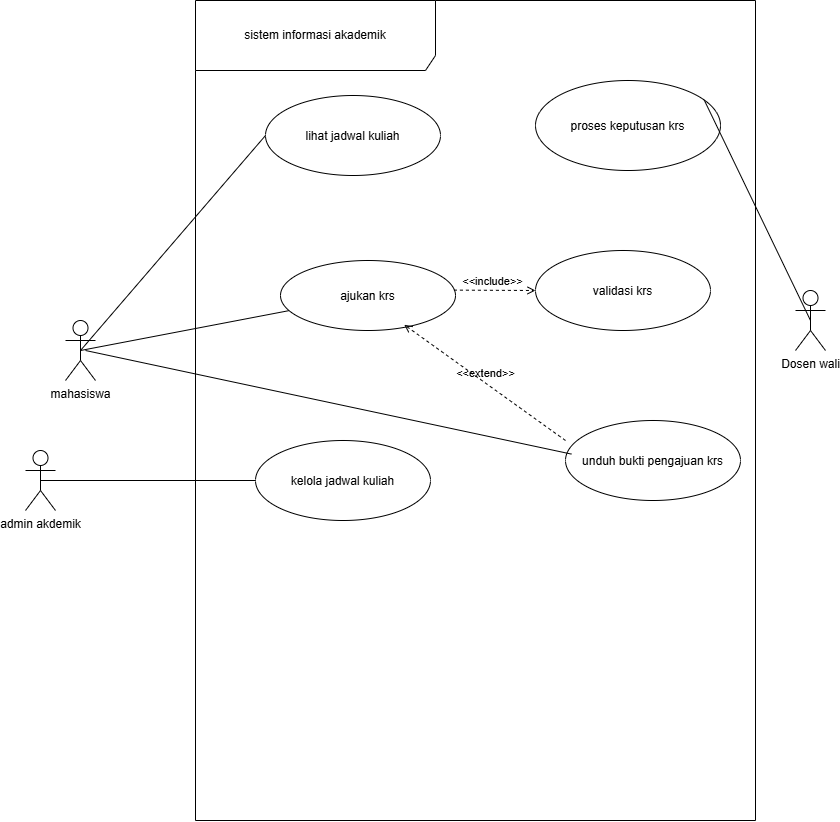

The diagram above was exported from draw.io. Its source (the exported page's mxGraphModel, read from the mxfile embedded in the PNG):
<mxGraphModel dx="944" dy="629" grid="1" gridSize="10" guides="1" tooltips="1" connect="1" arrows="1" fold="1" page="1" pageScale="1" pageWidth="850" pageHeight="1100" math="0" shadow="0">
  <root>
    <mxCell id="0" />
    <mxCell id="1" parent="0" />
    <mxCell id="rUwwv7tnsNigsAbIJjtE-1" parent="1" style="shape=umlFrame;whiteSpace=wrap;html=1;pointerEvents=0;recursiveResize=0;container=1;collapsible=0;width=240;height=70;" value="sistem informasi akademik" vertex="1">
      <mxGeometry height="820" width="560" x="350" y="190" as="geometry" />
    </mxCell>
    <mxCell id="rUwwv7tnsNigsAbIJjtE-2" parent="rUwwv7tnsNigsAbIJjtE-1" style="ellipse;" value="lihat jadwal kuliah" vertex="1">
      <mxGeometry height="80" width="175" x="70" y="95" as="geometry" />
    </mxCell>
    <mxCell id="rUwwv7tnsNigsAbIJjtE-3" parent="rUwwv7tnsNigsAbIJjtE-1" style="ellipse;" value="proses keputusan krs" vertex="1">
      <mxGeometry height="90" width="185" x="340" y="80" as="geometry" />
    </mxCell>
    <mxCell id="rUwwv7tnsNigsAbIJjtE-5" parent="rUwwv7tnsNigsAbIJjtE-1" style="ellipse;" value="validasi krs" vertex="1">
      <mxGeometry height="80" width="175" x="340" y="250" as="geometry" />
    </mxCell>
    <mxCell id="rUwwv7tnsNigsAbIJjtE-6" parent="rUwwv7tnsNigsAbIJjtE-1" style="ellipse;" value="kelola jadwal kuliah" vertex="1">
      <mxGeometry height="80" width="175" x="60" y="440" as="geometry" />
    </mxCell>
    <mxCell id="rUwwv7tnsNigsAbIJjtE-7" parent="rUwwv7tnsNigsAbIJjtE-1" style="ellipse;" value="ajukan krs" vertex="1">
      <mxGeometry height="70" width="175" x="85" y="260" as="geometry" />
    </mxCell>
    <mxCell id="rUwwv7tnsNigsAbIJjtE-8" parent="rUwwv7tnsNigsAbIJjtE-1" style="ellipse;" value="unduh bukti pengajuan krs" vertex="1">
      <mxGeometry height="80" width="175" x="370" y="420" as="geometry" />
    </mxCell>
    <mxCell id="rUwwv7tnsNigsAbIJjtE-11" edge="1" parent="rUwwv7tnsNigsAbIJjtE-1" source="rUwwv7tnsNigsAbIJjtE-7" style="html=1;verticalAlign=bottom;labelBackgroundColor=none;endArrow=open;endFill=0;dashed=1;rounded=0;entryX=0;entryY=0.5;entryDx=0;entryDy=0;exitX=0.991;exitY=0.423;exitDx=0;exitDy=0;exitPerimeter=0;" target="rUwwv7tnsNigsAbIJjtE-5" value="&amp;lt;&amp;lt;include&amp;gt;&amp;gt;">
      <mxGeometry relative="1" width="160" x="-0.0449" as="geometry">
        <mxPoint as="offset" />
        <Array as="points" />
        <mxPoint x="250" y="240" as="sourcePoint" />
        <mxPoint x="385" y="239.5" as="targetPoint" />
      </mxGeometry>
    </mxCell>
    <mxCell id="rUwwv7tnsNigsAbIJjtE-43" edge="1" parent="rUwwv7tnsNigsAbIJjtE-1" style="rounded=0;orthogonalLoop=1;jettySize=auto;html=1;entryX=0.034;entryY=0.42;entryDx=0;entryDy=0;endArrow=none;endFill=0;exitX=0.5;exitY=0.5;exitDx=0;exitDy=0;exitPerimeter=0;entryPerimeter=0;" target="rUwwv7tnsNigsAbIJjtE-8">
      <mxGeometry relative="1" as="geometry">
        <mxPoint x="-110" y="350" as="sourcePoint" />
        <mxPoint x="382.9749999999999" y="428.31999999999994" as="targetPoint" />
      </mxGeometry>
    </mxCell>
    <mxCell id="rUwwv7tnsNigsAbIJjtE-48" edge="1" parent="rUwwv7tnsNigsAbIJjtE-1" style="html=1;verticalAlign=bottom;labelBackgroundColor=none;endArrow=open;endFill=0;dashed=1;rounded=0;entryX=0.707;entryY=0.918;entryDx=0;entryDy=0;entryPerimeter=0;" target="rUwwv7tnsNigsAbIJjtE-7" value="&amp;lt;&amp;lt;extend&amp;gt;&amp;gt;">
      <mxGeometry relative="1" width="160" as="geometry">
        <mxPoint x="370" y="440" as="sourcePoint" />
        <mxPoint x="350" y="385" as="targetPoint" />
      </mxGeometry>
    </mxCell>
    <mxCell id="rUwwv7tnsNigsAbIJjtE-12" edge="1" parent="1" source="rUwwv7tnsNigsAbIJjtE-13" style="rounded=0;orthogonalLoop=1;jettySize=auto;html=1;entryX=0;entryY=0.5;entryDx=0;entryDy=0;endArrow=none;endFill=0;exitX=0.5;exitY=0.5;exitDx=0;exitDy=0;exitPerimeter=0;" target="rUwwv7tnsNigsAbIJjtE-2">
      <mxGeometry relative="1" as="geometry" />
    </mxCell>
    <mxCell id="rUwwv7tnsNigsAbIJjtE-13" parent="1" style="shape=umlActor;verticalLabelPosition=bottom;verticalAlign=top;html=1;" value="mahasiswa" vertex="1">
      <mxGeometry height="60" width="30" x="220" y="510" as="geometry" />
    </mxCell>
    <mxCell id="rUwwv7tnsNigsAbIJjtE-14" parent="1" style="shape=umlActor;verticalLabelPosition=bottom;verticalAlign=top;html=1;" value="&lt;div&gt;&lt;div&gt;Dosen wali&lt;/div&gt;&lt;/div&gt;" vertex="1">
      <mxGeometry height="60" width="30" x="950" y="480" as="geometry" />
    </mxCell>
    <mxCell id="rUwwv7tnsNigsAbIJjtE-15" edge="1" parent="1" source="rUwwv7tnsNigsAbIJjtE-14" style="rounded=0;orthogonalLoop=1;jettySize=auto;html=1;entryX=0.912;entryY=0.217;entryDx=0;entryDy=0;entryPerimeter=0;endArrow=none;endFill=0;exitX=0.5;exitY=0.5;exitDx=0;exitDy=0;exitPerimeter=0;" target="rUwwv7tnsNigsAbIJjtE-3">
      <mxGeometry relative="1" as="geometry" />
    </mxCell>
    <mxCell id="rUwwv7tnsNigsAbIJjtE-17" edge="1" parent="1" source="rUwwv7tnsNigsAbIJjtE-13" style="rounded=0;orthogonalLoop=1;jettySize=auto;html=1;endArrow=none;endFill=0;exitX=0.5;exitY=0.5;exitDx=0;exitDy=0;exitPerimeter=0;" target="rUwwv7tnsNigsAbIJjtE-7">
      <mxGeometry relative="1" as="geometry">
        <mxPoint x="315" y="540" as="sourcePoint" />
        <mxPoint x="420" y="345" as="targetPoint" />
      </mxGeometry>
    </mxCell>
    <mxCell id="rUwwv7tnsNigsAbIJjtE-21" parent="1" style="shape=umlActor;verticalLabelPosition=bottom;verticalAlign=top;html=1;" value="admin akdemik" vertex="1">
      <mxGeometry height="60" width="30" x="180" y="640" as="geometry" />
    </mxCell>
    <mxCell id="rUwwv7tnsNigsAbIJjtE-44" edge="1" parent="1" source="rUwwv7tnsNigsAbIJjtE-21" style="rounded=0;orthogonalLoop=1;jettySize=auto;html=1;endArrow=none;endFill=0;exitX=0.5;exitY=0.5;exitDx=0;exitDy=0;exitPerimeter=0;entryX=0;entryY=0.5;entryDx=0;entryDy=0;" target="rUwwv7tnsNigsAbIJjtE-6">
      <mxGeometry relative="1" as="geometry">
        <mxPoint x="214" y="676" as="sourcePoint" />
        <mxPoint x="410" y="644" as="targetPoint" />
      </mxGeometry>
    </mxCell>
  </root>
</mxGraphModel>